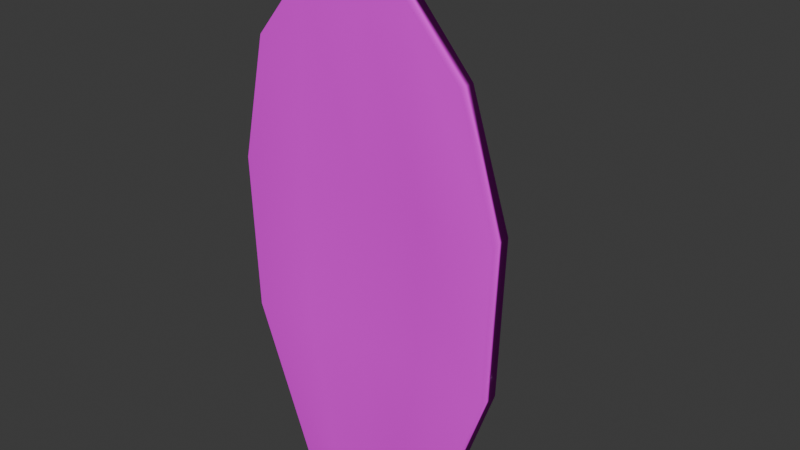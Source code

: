 # Source: Prancha.blend  (saved by Blender 4.4.32; exported with 4.5.12 LTS)
import bpy
from mathutils import Matrix  # noqa: F401  (used for matrix-valued properties, if any)

bpy.ops.wm.read_factory_settings(use_empty=True)
scene = bpy.context.scene
scene.name = 'Scene'

# ---- collections
col_collection = bpy.data.collections.new('Collection'); scene.collection.children.link(col_collection)

# ---- images (referenced by path relative to the original .blend; pixels are not part of the script)
import os
ASSET_DIR = os.environ.get("B2B_ASSET_DIR", "")  # directory of the original .blend (textures are referenced by path, not embedded)
HERE = os.path.dirname(os.path.abspath(__file__))  # packed textures are extracted next to this script under _unpacked/

def load_image(name, relpath, width, height, colorspace="sRGB"):
    """Load a texture the original file referenced (path relative to the .blend, or extracted next to this script)."""
    p = next((c for c in (os.path.join(HERE, relpath), os.path.join(ASSET_DIR, relpath)) if relpath and os.path.exists(c)), "")
    if p:
        img = bpy.data.images.load(p, check_existing=True)
        img.name = name
    else:  # same state as the original file: an image datablock whose file is absent (Cycles renders it pink)
        img = bpy.data.images.new(name, width, height)
        img.source = "FILE"
        img.filepath = "//" + (relpath or name)
    img.colorspace_settings.name = colorspace
    return img
img_boxtxt = load_image('BoxTxt', 'PranchaSurf.png', 1024, 1024, 'sRGB')

# ---- materials (node trees are filled in below, after node groups)
mat_boxmaterial = bpy.data.materials.new('BoxMaterial')
mat_boxmaterial.alpha_threshold = 0.0
mat_boxmaterial.roughness = 0.5
mat_boxmaterial.line_color = (0.0, 0.0, 0.0, 1.0)

# ---- material node trees
mat_boxmaterial.use_nodes = True; mat_boxmaterial.node_tree.nodes.clear()
_N = mat_boxmaterial.node_tree.nodes; _L = mat_boxmaterial.node_tree.links
n0 = _N.new('ShaderNodeOutputMaterial'); n0.name = 'Material Output'; n0.location = (300, 300)
n1 = _N.new('ShaderNodeBsdfPrincipled'); n1.name = 'Principled BSDF'; n1.location = (10, 300)
n1.inputs[2].default_value = 1.0
n1.inputs[3].default_value = 1.45
n2 = _N.new('ShaderNodeTexImage'); n2.name = 'Image Texture'; n2.location = (-325, 193)
n2.image = img_boxtxt
_L.new(n1.outputs[0], n0.inputs[0])
_L.new(n2.outputs[0], n1.inputs[0])
n0.is_active_output = True

# ---- world
world_world = bpy.data.worlds.new('World'); scene.world = world_world
world_world.use_nodes = True; world_world.node_tree.nodes.clear()
_N = world_world.node_tree.nodes; _L = world_world.node_tree.links
n0 = _N.new('ShaderNodeOutputWorld'); n0.name = 'World Output'; n0.location = (300, 300)
n1 = _N.new('ShaderNodeBackground'); n1.name = 'Background'; n1.location = (10, 300)
n1.inputs[0].default_value = (0.05088, 0.05088, 0.05088, 1.0)
_L.new(n1.outputs[0], n0.inputs[0])
n0.is_active_output = True
world_world.color = (0.05088, 0.05088, 0.05088)
world_world.sun_shadow_jitter_overblur = 0.0

# ---- meshes
me_cube_013 = bpy.data.meshes.new('Cube.013')
me_cube_013.from_pydata([(-0.6643, -0.5799, -1.183), (-0.895, -1.377, 0.9916), (-0.6643, 0.5799, -1.183), (-0.895, 0.2124, 0.9916), (0.6643, -0.5799, -1.183), (0.895, -1.377, 0.9916), (0.6643, 0.5799, -1.183), (0.895, 0.2124, 0.9916), (0.0, 0.6851, -1.058), (0.0, 0.4256, 1.48), (0.0, -0.5399, -1.058), (0.0, -1.445, 1.48), (-1.123, -0.8536, -0.3902), (-1.168, -0.876, 0.3761), (-1.168, 1.021, 0.3761), (-1.123, 0.9988, -0.3902), (1.168, 1.021, 0.3761), (1.123, 0.9988, -0.3902), (1.168, -0.876, 0.3761), (1.123, -0.8536, -0.3902), (0.0, -0.5109, 0.4011), (0.0, -0.4752, -0.3725), (0.0, 1.933, 0.4011), (0.0, 1.897, -0.3725), (0.402, 0.3298, 1.313), (0.2984, -0.5578, -1.114), (0.2984, 0.6378, -1.114), (0.402, -1.415, 1.313), (0.5045, -0.6451, -0.3804), (0.5246, -0.6749, 0.3899), (0.5045, 1.494, -0.3804), (0.5246, 1.523, 0.3899), (-0.3409, 0.6311, -1.122), (-0.4592, -1.41, 1.301), (-0.4592, 0.3162, 1.301), (-0.3409, -0.5604, -1.122), (-0.5764, 1.436, -0.3815), (-0.5993, 1.465, 0.3883), (-0.5764, -0.6694, -0.3815), (-0.5993, -0.6983, 0.3883)], [], [(13, 1, 3, 14), (31, 24, 7, 16), (16, 7, 5, 18), (39, 33, 1, 13), (26, 6, 4, 25), (34, 3, 1, 33), (24, 9, 11, 27), (32, 8, 10, 35), (29, 27, 11, 20), (37, 34, 9, 22), (32, 36, 23, 8), (36, 37, 22, 23), (25, 28, 21, 10), (28, 29, 20, 21), (35, 38, 12, 0), (38, 39, 13, 12), (6, 17, 19, 4), (17, 16, 18, 19), (26, 30, 17, 6), (30, 31, 16, 17), (0, 12, 15, 2), (12, 13, 14, 15), (23, 22, 31, 30), (8, 23, 30, 26), (19, 18, 29, 28), (4, 19, 28, 25), (18, 5, 27, 29), (7, 24, 27, 5), (8, 26, 25, 10), (22, 9, 24, 31), (21, 20, 39, 38), (10, 21, 38, 35), (15, 14, 37, 36), (2, 15, 36, 32), (14, 3, 34, 37), (2, 32, 35, 0), (9, 34, 33, 11), (20, 11, 33, 39)])
me_cube_013.polygons.foreach_set('use_smooth', [True] * 38)
_uv = me_cube_013.uv_layers.new(name='UVMap')
_uv.uv.foreach_set('vector', [0.3963, 0.3617, 0.3191, 0.4262, 0.3191, 0.2215, 0.3963, 0.1174, 0.8031, 0.3952, 0.8107, 0.2197, 0.8433, 0.2083, 0.8599, 0.3242, 0.115, 0.3137, 0.03781, 0.2095, 0.03781, 0.004817, 0.115, 0.06937, 0.2276, 0.5757, 0.2095, 0.4542, 0.2656, 0.4942, 0.3008, 0.5763, 0.4341, 0.59, 0.3909, 0.5696, 0.4326, 0.4262, 0.477, 0.4421, 0.714, 0.2306, 0.6445, 0.2337, 0.6004, 0.03658, 0.6661, 0.01648, 0.8107, 0.2197, 0.7786, 0.232, 0.7266, 1.056e-08, 0.7623, 0.003348, 0.5133, 0.6121, 0.4692, 0.6065, 0.5133, 0.4551, 0.5562, 0.4648, 0.08284, 0.5757, 0.09864, 0.4527, 0.1504, 0.4311, 0.1504, 0.5751, 0.6766, 0.4039, 0.714, 0.2306, 0.7786, 0.232, 0.7569, 0.453, 0.5133, 0.6121, 0.5135, 0.7201, 0.4257, 0.7564, 0.4692, 0.6065, 0.4979, 0.06395, 0.3988, 0.06023, 0.4014, -3.982e-10, 0.5008, 0.004595, 0.112, 0.7698, 0.08542, 0.6749, 0.1504, 0.6749, 0.1504, 0.7627, 0.08542, 0.6749, 0.08284, 0.5757, 0.1504, 0.5751, 0.1504, 0.6749, 0.1943, 0.7708, 0.2246, 0.6749, 0.295, 0.675, 0.2359, 0.7786, 0.2246, 0.6749, 0.2276, 0.5757, 0.3008, 0.5763, 0.295, 0.675, 0.3191, 0.2568, 0.2138, 0.3108, 0.2138, 0.07226, 0.3191, 0.1075, 0.2138, 0.3108, 0.115, 0.3137, 0.115, 0.06937, 0.2138, 0.07226, 0.4341, 0.59, 0.3778, 0.6884, 0.3191, 0.6049, 0.3909, 0.5696, 0.217, 0.3745, 0.1178, 0.3783, 0.115, 0.3137, 0.2138, 0.3108, 0.6004, 0.3235, 0.4951, 0.3588, 0.4951, 0.1203, 0.6004, 0.1742, 0.4951, 0.3588, 0.3963, 0.3617, 0.3963, 0.1174, 0.4951, 0.1203, 0.2196, 0.4265, 0.1201, 0.4311, 0.1178, 0.3783, 0.217, 0.3745, 0.4692, 0.6065, 0.4257, 0.7564, 0.3778, 0.6884, 0.4341, 0.59, 0.00575, 0.675, -7.661e-10, 0.5763, 0.08284, 0.5757, 0.08542, 0.6749, 0.06485, 0.7786, 0.00575, 0.675, 0.08542, 0.6749, 0.112, 0.7698, -7.661e-10, 0.5763, 0.03516, 0.4942, 0.09864, 0.4527, 0.08284, 0.5757, 0.03781, 0.2095, -1.61e-09, 0.2246, 1.535e-08, 1.159e-15, 0.03781, 0.004817, 0.4692, 0.6065, 0.4341, 0.59, 0.477, 0.4421, 0.5133, 0.4551, 0.7569, 0.453, 0.7786, 0.232, 0.8107, 0.2197, 0.8031, 0.3952, 0.1504, 0.6749, 0.1504, 0.5751, 0.2276, 0.5757, 0.2246, 0.6749, 0.1504, 0.7627, 0.1504, 0.6749, 0.2246, 0.6749, 0.1943, 0.7708, 0.4951, 0.1203, 0.3963, 0.1174, 0.3988, 0.06023, 0.4979, 0.06395, 0.5552, 0.6174, 0.5969, 0.6857, 0.5135, 0.7201, 0.5133, 0.6121, 0.6004, 0.3574, 0.6445, 0.2337, 0.714, 0.2306, 0.6766, 0.4039, 0.5552, 0.6174, 0.5133, 0.6121, 0.5562, 0.4648, 0.5969, 0.474, 0.7786, 0.232, 0.714, 0.2306, 0.6661, 0.01648, 0.7266, 1.056e-08, 0.1504, 0.5751, 0.1504, 0.4311, 0.2095, 0.4542, 0.2276, 0.5757])
me_cube_013.materials.append(mat_boxmaterial)
me_cube_013.update()
me_cube_014 = bpy.data.meshes.new('Cube.014')
me_cube_014.from_pydata([(-0.7915, -0.8958, -0.5803), (-0.7915, -0.8958, 0.8037), (-0.7915, 0.8749, -0.8627), (-0.7915, 0.7376, -0.06239), (0.7915, -0.8958, -0.5803), (0.7915, -0.8958, 0.8037), (0.7915, 0.8749, -0.8627), (0.7915, 0.7376, -0.06239), (-0.8436, 0.0, -0.5414), (-0.8436, -0.01562, 0.7138), (0.8436, 0.0, -0.5414), (0.8436, -0.01562, 0.7138)], [], [(8, 9, 3, 2), (2, 3, 7, 6), (10, 11, 5, 4), (4, 5, 1, 0), (8, 10, 4, 0), (11, 9, 1, 5), (7, 3, 9, 11), (2, 6, 10, 8), (6, 7, 11, 10), (0, 1, 9, 8)])
_uv = me_cube_014.uv_layers.new(name='UVMap')
_uv.uv.foreach_set('vector', [0.8407, 0.5942, 1.0, 0.5667, 0.9166, 0.6783, 0.8176, 0.712, 0.6071, 0.9034, 0.6071, 0.7988, 0.8109, 0.7988, 0.8109, 0.9034, 0.9769, 0.8531, 0.8176, 0.8257, 0.824, 0.712, 1.0, 0.7401, 0.4973, 0.9602, 0.3191, 0.9602, 0.3191, 0.7564, 0.4973, 0.7564, 0.8176, 0.5662, 0.6004, 0.5662, 0.6071, 0.453, 0.8109, 0.453, 0.9738, -3.233e-09, 0.9738, 0.2173, 0.8599, 0.2106, 0.8599, 0.006712, 0.8109, 0.7988, 0.6071, 0.7988, 0.6004, 0.6839, 0.8176, 0.6839, 0.8109, 0.6839, 0.6071, 0.6839, 0.6004, 0.5662, 0.8176, 0.5662, 1.0, 0.9709, 0.901, 0.9373, 0.8176, 0.8257, 0.9769, 0.8531, 0.8176, 0.4811, 0.9936, 0.453, 1.0, 0.5667, 0.8407, 0.5942])
me_cube_014.materials.append(mat_boxmaterial)
me_cube_014.update()

# ---- objects
ob_cube = bpy.data.objects.new('Cube', me_cube_013)
ob_cube_001 = bpy.data.objects.new('Cube.001', me_cube_014)

# ---- transforms, parenting, visibility, modifiers, constraints
ob_cube.location = (0.0, 0.0, 5.626)
ob_cube.scale = (3.065, 0.2906, 5.249)
ob_cube_001.location = (0.1585, 1.286, 2.568)
ob_cube_001.scale = (0.3354, 1.557, 1.557)

# ---- collection membership
col_collection.objects.link(ob_cube)
col_collection.objects.link(ob_cube_001)

# ---- scene / render settings (as saved in the file)
scene.frame_start = 1; scene.frame_end = 250; scene.frame_set(-9)
scene.render.engine = 'BLENDER_EEVEE_NEXT'
bpy.context.view_layer.update()

# ---- added for rendering (the .blend has no active camera and no usable light): camera, sun
cam_auto = bpy.data.cameras.new('AutoCamera')
cam_auto.lens = 50.0
cam_auto.sensor_width = 36.0
cam_auto.clip_end = 1000.0
ob_auto_camera = bpy.data.objects.new('AutoCamera', cam_auto)
scene.collection.objects.link(ob_auto_camera)
ob_auto_camera.location = (14.8044, -16.6512, 18.2466)
ob_auto_camera.rotation_euler = (1.09748, -7.21219e-08, 0.694738)
scene.camera = ob_auto_camera
light_auto_sun = bpy.data.lights.new('AutoSun', 'SUN')
light_auto_sun.energy = 3.0
light_auto_sun.angle = 0.0523599
ob_auto_sun = bpy.data.objects.new('AutoSun', light_auto_sun)
scene.collection.objects.link(ob_auto_sun)
ob_auto_sun.rotation_euler = (0.872665, 0.174533, 0.523599)
bpy.context.view_layer.update()
